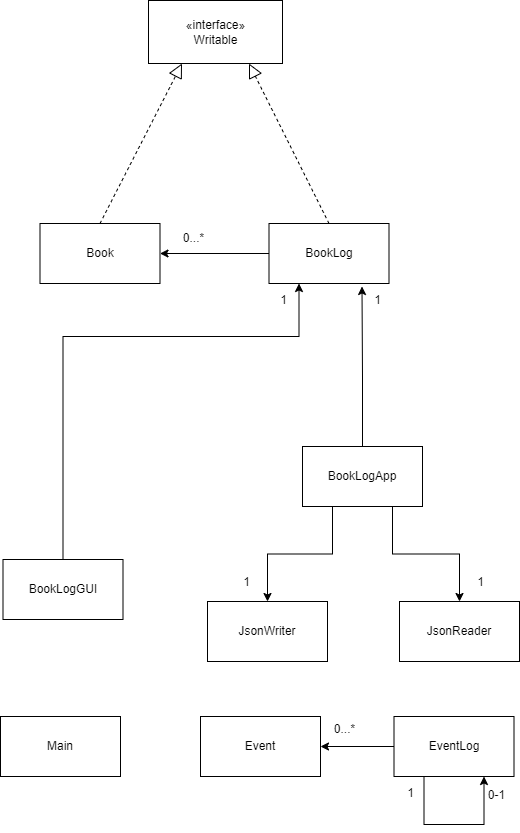

The diagram above was exported from draw.io. Its source (the exported page's mxGraphModel, read from the mxfile embedded in the PNG):
<mxGraphModel dx="1422" dy="892" grid="0" gridSize="10" guides="1" tooltips="1" connect="1" arrows="1" fold="1" page="1" pageScale="1" pageWidth="850" pageHeight="1100" math="0" shadow="0">
  <root>
    <mxCell id="0" />
    <mxCell id="1" parent="0" />
    <mxCell id="Y_S2vXV5z0RVDB7cXVhi-42" style="edgeStyle=orthogonalEdgeStyle;rounded=0;orthogonalLoop=1;jettySize=auto;html=1;exitX=0.5;exitY=0;exitDx=0;exitDy=0;entryX=0.25;entryY=1;entryDx=0;entryDy=0;" parent="1" source="Y_S2vXV5z0RVDB7cXVhi-1" target="Y_S2vXV5z0RVDB7cXVhi-4" edge="1">
      <mxGeometry relative="1" as="geometry">
        <Array as="points">
          <mxPoint x="193.5" y="415" />
          <mxPoint x="429.5" y="415" />
        </Array>
      </mxGeometry>
    </mxCell>
    <mxCell id="Y_S2vXV5z0RVDB7cXVhi-1" value="BookLogGUI" style="rounded=0;whiteSpace=wrap;html=1;" parent="1" vertex="1">
      <mxGeometry x="133.5" y="638" width="120" height="60" as="geometry" />
    </mxCell>
    <mxCell id="Y_S2vXV5z0RVDB7cXVhi-3" value="Book" style="rounded=0;whiteSpace=wrap;html=1;" parent="1" vertex="1">
      <mxGeometry x="170.5" y="302" width="120" height="60" as="geometry" />
    </mxCell>
    <mxCell id="Y_S2vXV5z0RVDB7cXVhi-4" value="BookLog" style="rounded=0;whiteSpace=wrap;html=1;" parent="1" vertex="1">
      <mxGeometry x="399.5" y="302" width="120" height="60" as="geometry" />
    </mxCell>
    <mxCell id="Y_S2vXV5z0RVDB7cXVhi-5" value="Event" style="rounded=0;whiteSpace=wrap;html=1;" parent="1" vertex="1">
      <mxGeometry x="331" y="795" width="120" height="60" as="geometry" />
    </mxCell>
    <mxCell id="Y_S2vXV5z0RVDB7cXVhi-6" value="JsonReader" style="rounded=0;whiteSpace=wrap;html=1;" parent="1" vertex="1">
      <mxGeometry x="530" y="680" width="120" height="60" as="geometry" />
    </mxCell>
    <mxCell id="Y_S2vXV5z0RVDB7cXVhi-16" style="edgeStyle=orthogonalEdgeStyle;rounded=0;orthogonalLoop=1;jettySize=auto;html=1;exitX=0;exitY=0.5;exitDx=0;exitDy=0;entryX=1;entryY=0.5;entryDx=0;entryDy=0;" parent="1" source="Y_S2vXV5z0RVDB7cXVhi-7" target="Y_S2vXV5z0RVDB7cXVhi-5" edge="1">
      <mxGeometry relative="1" as="geometry" />
    </mxCell>
    <mxCell id="Y_S2vXV5z0RVDB7cXVhi-7" value="EventLog" style="rounded=0;whiteSpace=wrap;html=1;" parent="1" vertex="1">
      <mxGeometry x="524.5" y="795" width="120" height="60" as="geometry" />
    </mxCell>
    <mxCell id="Y_S2vXV5z0RVDB7cXVhi-8" value="JsonWriter" style="rounded=0;whiteSpace=wrap;html=1;" parent="1" vertex="1">
      <mxGeometry x="338" y="680" width="120" height="60" as="geometry" />
    </mxCell>
    <mxCell id="Y_S2vXV5z0RVDB7cXVhi-10" value="Main" style="rounded=0;whiteSpace=wrap;html=1;" parent="1" vertex="1">
      <mxGeometry x="131" y="795" width="120" height="60" as="geometry" />
    </mxCell>
    <mxCell id="Y_S2vXV5z0RVDB7cXVhi-39" style="edgeStyle=orthogonalEdgeStyle;rounded=0;orthogonalLoop=1;jettySize=auto;html=1;exitX=0.25;exitY=1;exitDx=0;exitDy=0;entryX=0.5;entryY=0;entryDx=0;entryDy=0;" parent="1" source="Y_S2vXV5z0RVDB7cXVhi-11" target="Y_S2vXV5z0RVDB7cXVhi-8" edge="1">
      <mxGeometry relative="1" as="geometry" />
    </mxCell>
    <mxCell id="Y_S2vXV5z0RVDB7cXVhi-40" style="edgeStyle=orthogonalEdgeStyle;rounded=0;orthogonalLoop=1;jettySize=auto;html=1;exitX=0.75;exitY=1;exitDx=0;exitDy=0;entryX=0.5;entryY=0;entryDx=0;entryDy=0;" parent="1" source="Y_S2vXV5z0RVDB7cXVhi-11" target="Y_S2vXV5z0RVDB7cXVhi-6" edge="1">
      <mxGeometry relative="1" as="geometry" />
    </mxCell>
    <mxCell id="Y_S2vXV5z0RVDB7cXVhi-41" style="edgeStyle=orthogonalEdgeStyle;rounded=0;orthogonalLoop=1;jettySize=auto;html=1;exitX=0.5;exitY=0;exitDx=0;exitDy=0;entryX=-0.412;entryY=-0.278;entryDx=0;entryDy=0;entryPerimeter=0;" parent="1" source="Y_S2vXV5z0RVDB7cXVhi-11" target="Y_S2vXV5z0RVDB7cXVhi-32" edge="1">
      <mxGeometry relative="1" as="geometry" />
    </mxCell>
    <mxCell id="Y_S2vXV5z0RVDB7cXVhi-11" value="BookLogApp" style="rounded=0;whiteSpace=wrap;html=1;" parent="1" vertex="1">
      <mxGeometry x="433" y="525" width="120" height="60" as="geometry" />
    </mxCell>
    <mxCell id="Y_S2vXV5z0RVDB7cXVhi-12" value="" style="endArrow=classic;html=1;rounded=0;exitX=0;exitY=0.5;exitDx=0;exitDy=0;entryX=1;entryY=0.5;entryDx=0;entryDy=0;" parent="1" source="Y_S2vXV5z0RVDB7cXVhi-4" target="Y_S2vXV5z0RVDB7cXVhi-3" edge="1">
      <mxGeometry width="50" height="50" relative="1" as="geometry">
        <mxPoint x="415.5" y="520" as="sourcePoint" />
        <mxPoint x="465.5" y="470" as="targetPoint" />
      </mxGeometry>
    </mxCell>
    <mxCell id="Y_S2vXV5z0RVDB7cXVhi-15" value="0...*" style="text;html=1;align=center;verticalAlign=middle;resizable=0;points=[];autosize=1;strokeColor=none;fillColor=none;" parent="1" vertex="1">
      <mxGeometry x="308.5" y="308" width="31" height="18" as="geometry" />
    </mxCell>
    <mxCell id="Y_S2vXV5z0RVDB7cXVhi-18" style="edgeStyle=orthogonalEdgeStyle;rounded=0;orthogonalLoop=1;jettySize=auto;html=1;exitX=0.25;exitY=1;exitDx=0;exitDy=0;entryX=0.75;entryY=1;entryDx=0;entryDy=0;" parent="1" source="Y_S2vXV5z0RVDB7cXVhi-7" target="Y_S2vXV5z0RVDB7cXVhi-7" edge="1">
      <mxGeometry relative="1" as="geometry">
        <Array as="points">
          <mxPoint x="554.5" y="903" />
          <mxPoint x="614.5" y="903" />
        </Array>
      </mxGeometry>
    </mxCell>
    <mxCell id="Y_S2vXV5z0RVDB7cXVhi-19" value="0...*" style="text;html=1;align=center;verticalAlign=middle;resizable=0;points=[];autosize=1;strokeColor=none;fillColor=none;" parent="1" vertex="1">
      <mxGeometry x="459" y="799" width="31" height="18" as="geometry" />
    </mxCell>
    <mxCell id="Y_S2vXV5z0RVDB7cXVhi-21" value="1" style="text;html=1;align=center;verticalAlign=middle;resizable=0;points=[];autosize=1;strokeColor=none;fillColor=none;" parent="1" vertex="1">
      <mxGeometry x="532.5" y="863" width="17" height="18" as="geometry" />
    </mxCell>
    <mxCell id="Y_S2vXV5z0RVDB7cXVhi-22" value="0-1" style="text;html=1;align=center;verticalAlign=middle;resizable=0;points=[];autosize=1;strokeColor=none;fillColor=none;" parent="1" vertex="1">
      <mxGeometry x="613.5" y="865" width="27" height="18" as="geometry" />
    </mxCell>
    <mxCell id="Y_S2vXV5z0RVDB7cXVhi-23" value="" style="endArrow=block;dashed=1;endFill=0;endSize=12;html=1;rounded=0;exitX=0.5;exitY=0;exitDx=0;exitDy=0;entryX=0.25;entryY=1;entryDx=0;entryDy=0;" parent="1" source="Y_S2vXV5z0RVDB7cXVhi-3" target="Y_S2vXV5z0RVDB7cXVhi-52" edge="1">
      <mxGeometry width="160" relative="1" as="geometry">
        <mxPoint x="360.5" y="495" as="sourcePoint" />
        <mxPoint x="318.5" y="137" as="targetPoint" />
      </mxGeometry>
    </mxCell>
    <mxCell id="Y_S2vXV5z0RVDB7cXVhi-24" value="" style="endArrow=block;dashed=1;endFill=0;endSize=12;html=1;rounded=0;exitX=0.5;exitY=0;exitDx=0;exitDy=0;entryX=0.75;entryY=1;entryDx=0;entryDy=0;" parent="1" source="Y_S2vXV5z0RVDB7cXVhi-4" target="Y_S2vXV5z0RVDB7cXVhi-52" edge="1">
      <mxGeometry width="160" relative="1" as="geometry">
        <mxPoint x="240.5" y="312" as="sourcePoint" />
        <mxPoint x="378.5" y="137" as="targetPoint" />
      </mxGeometry>
    </mxCell>
    <mxCell id="Y_S2vXV5z0RVDB7cXVhi-30" value="1" style="text;html=1;align=center;verticalAlign=middle;resizable=0;points=[];autosize=1;strokeColor=none;fillColor=none;" parent="1" vertex="1">
      <mxGeometry x="368" y="652" width="17" height="18" as="geometry" />
    </mxCell>
    <mxCell id="Y_S2vXV5z0RVDB7cXVhi-31" value="1" style="text;html=1;align=center;verticalAlign=middle;resizable=0;points=[];autosize=1;strokeColor=none;fillColor=none;" parent="1" vertex="1">
      <mxGeometry x="602" y="652" width="17" height="18" as="geometry" />
    </mxCell>
    <mxCell id="Y_S2vXV5z0RVDB7cXVhi-32" value="1" style="text;html=1;align=center;verticalAlign=middle;resizable=0;points=[];autosize=1;strokeColor=none;fillColor=none;" parent="1" vertex="1">
      <mxGeometry x="499.5" y="370" width="17" height="18" as="geometry" />
    </mxCell>
    <mxCell id="Y_S2vXV5z0RVDB7cXVhi-37" value="1" style="text;html=1;align=center;verticalAlign=middle;resizable=0;points=[];autosize=1;strokeColor=none;fillColor=none;" parent="1" vertex="1">
      <mxGeometry x="405.5" y="370" width="17" height="18" as="geometry" />
    </mxCell>
    <mxCell id="Y_S2vXV5z0RVDB7cXVhi-52" value="«interface»&lt;br&gt;&lt;span&gt;Writable&lt;/span&gt;" style="html=1;" parent="1" vertex="1">
      <mxGeometry x="279" y="79" width="134" height="63" as="geometry" />
    </mxCell>
  </root>
</mxGraphModel>